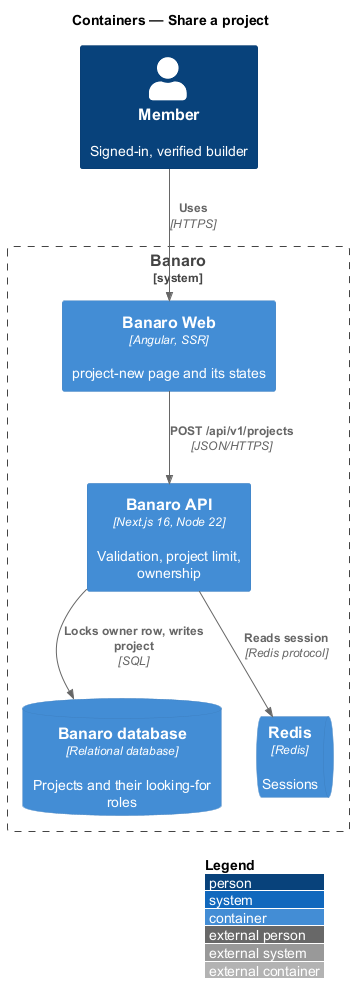

The diagram above was rendered by PlantUML. Its source (embedded in the PNG):
@startuml
!include <C4/C4_Container>
LAYOUT_WITH_LEGEND()
title Containers — Share a project

Person(member, "Member", "Signed-in, verified builder")

System_Boundary(banaro, "Banaro") {
  Container(web, "Banaro Web", "Angular, SSR", "project-new page and its states")
  Container(api, "Banaro API", "Next.js 16, Node 22", "Validation, project limit, ownership")
  ContainerDb(db, "Banaro database", "Relational database", "Projects and their looking-for roles")
  ContainerQueue(redis, "Redis", "Redis", "Sessions")
}

Rel(member, web, "Uses", "HTTPS")
Rel(web, api, "POST /api/v1/projects", "JSON/HTTPS")
Rel(api, redis, "Reads session", "Redis protocol")
Rel(api, db, "Locks owner row, writes project", "SQL")
@enduml